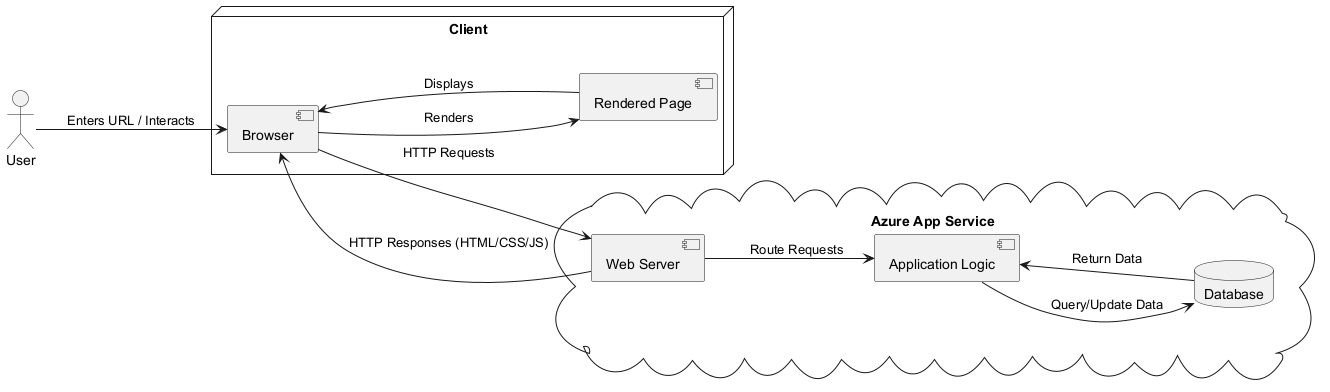

The diagram above was rendered by PlantUML. Its source (embedded in the PNG):
@startuml
left to right direction
skinparam cloudColor LightBlue
skinparam databaseColor LightGreen

' User Component
actor "User" as U
node "Client" {
    	[Browser] --> [Rendered Page] : Renders
	[Rendered Page] --> [Browser] : Displays
}

' Server Component
cloud "Azure App Service" {
   	[Web Server]
 	[Application Logic]
	database "Database" as DB
}



' Communication
U --> [Browser] : Enters URL / Interacts
[Browser] -down-> [Web Server] : HTTP Requests
[Web Server] -up-> [Browser] : HTTP Responses (HTML/CSS/JS)
[Web Server] --> [Application Logic] : Route Requests
[Application Logic] --> DB : Query/Update Data
DB --> [Application Logic] : Return Data

@enduml